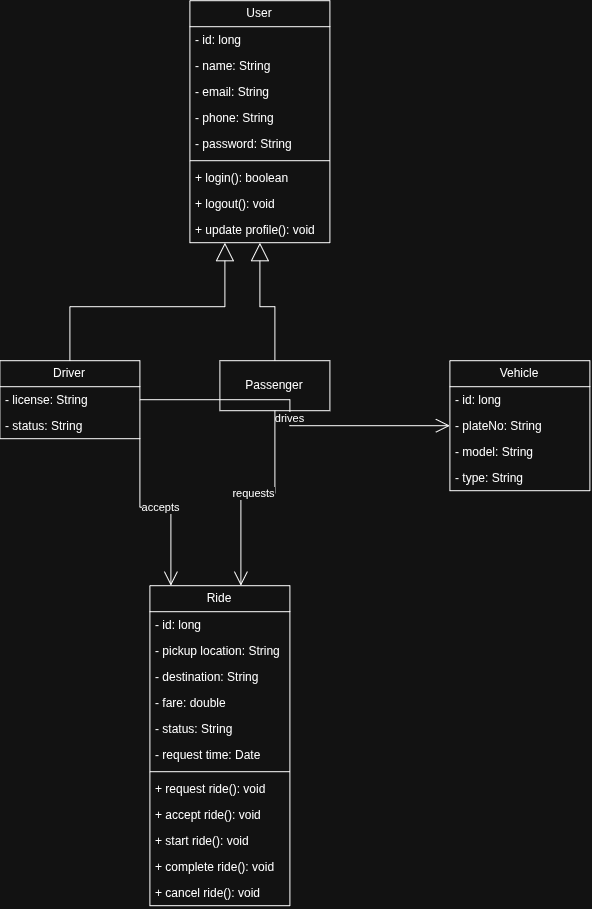

The diagram above was exported from draw.io. Its source (the exported page's mxGraphModel, read from the mxfile embedded in the PNG):
<mxGraphModel dx="717" dy="443" grid="1" gridSize="10" guides="1" tooltips="1" connect="1" arrows="1" fold="1" page="1" pageScale="1" pageWidth="827" pageHeight="1169" math="0" shadow="0">
  <root>
    <mxCell id="0" />
    <mxCell id="1" parent="0" />
    <mxCell id="2" edge="1" parent="1" source="13" style="edgeStyle=orthogonalEdgeStyle;rounded=0;orthogonalLoop=1;jettySize=auto;html=1;endArrow=block;endFill=0;endSize=16;exitX=0.5;exitY=0;exitDx=0;exitDy=0;entryX=0.25;entryY=1;entryDx=0;entryDy=0;" target="3">
      <mxGeometry relative="1" as="geometry" />
    </mxCell>
    <mxCell id="3" parent="1" style="swimlane;fontStyle=0;childLayout=stackLayout;horizontal=1;startSize=26;fillColor=none;horizontalStack=0;resizeParent=1;resizeParentMax=0;resizeLast=0;collapsible=1;marginBottom=0;whiteSpace=wrap;html=1;" value="User" vertex="1">
      <mxGeometry height="242" width="140" x="280" as="geometry" />
    </mxCell>
    <mxCell id="4" parent="3" style="text;strokeColor=none;fillColor=none;align=left;verticalAlign=top;spacingLeft=4;spacingRight=4;overflow=hidden;rotatable=0;points=[[0,0.5],[1,0.5]];portConstraint=eastwest;whiteSpace=wrap;html=1;" value="- id: long" vertex="1">
      <mxGeometry height="26" width="140" y="26" as="geometry" />
    </mxCell>
    <mxCell id="5" parent="3" style="text;strokeColor=none;fillColor=none;align=left;verticalAlign=top;spacingLeft=4;spacingRight=4;overflow=hidden;rotatable=0;points=[[0,0.5],[1,0.5]];portConstraint=eastwest;whiteSpace=wrap;html=1;" value="- name: String" vertex="1">
      <mxGeometry height="26" width="140" y="52" as="geometry" />
    </mxCell>
    <mxCell id="6" parent="3" style="text;strokeColor=none;fillColor=none;align=left;verticalAlign=top;spacingLeft=4;spacingRight=4;overflow=hidden;rotatable=0;points=[[0,0.5],[1,0.5]];portConstraint=eastwest;whiteSpace=wrap;html=1;" value="- email: String" vertex="1">
      <mxGeometry height="26" width="140" y="78" as="geometry" />
    </mxCell>
    <mxCell id="7" parent="3" style="text;strokeColor=none;fillColor=none;align=left;verticalAlign=top;spacingLeft=4;spacingRight=4;overflow=hidden;rotatable=0;points=[[0,0.5],[1,0.5]];portConstraint=eastwest;whiteSpace=wrap;html=1;" value="- phone: String" vertex="1">
      <mxGeometry height="26" width="140" y="104" as="geometry" />
    </mxCell>
    <mxCell id="8" parent="3" style="text;strokeColor=none;fillColor=none;align=left;verticalAlign=top;spacingLeft=4;spacingRight=4;overflow=hidden;rotatable=0;points=[[0,0.5],[1,0.5]];portConstraint=eastwest;whiteSpace=wrap;html=1;" value="- password: String" vertex="1">
      <mxGeometry height="26" width="140" y="130" as="geometry" />
    </mxCell>
    <mxCell id="9" parent="3" style="line;strokeWidth=1;fillColor=none;align=left;verticalAlign=middle;spacingTop=-1;spacingLeft=3;spacingRight=3;rotatable=0;labelPosition=right;points=[];portConstraint=eastwest;strokeColor=inherit;" value="" vertex="1">
      <mxGeometry height="8" width="140" y="156" as="geometry" />
    </mxCell>
    <mxCell id="10" parent="3" style="text;strokeColor=none;fillColor=none;align=left;verticalAlign=top;spacingLeft=4;spacingRight=4;overflow=hidden;rotatable=0;points=[[0,0.5],[1,0.5]];portConstraint=eastwest;whiteSpace=wrap;html=1;" value="+ login(): boolean" vertex="1">
      <mxGeometry height="26" width="140" y="164" as="geometry" />
    </mxCell>
    <mxCell id="11" parent="3" style="text;strokeColor=none;fillColor=none;align=left;verticalAlign=top;spacingLeft=4;spacingRight=4;overflow=hidden;rotatable=0;points=[[0,0.5],[1,0.5]];portConstraint=eastwest;whiteSpace=wrap;html=1;" value="+ logout(): void" vertex="1">
      <mxGeometry height="26" width="140" y="190" as="geometry" />
    </mxCell>
    <mxCell id="12" parent="3" style="text;strokeColor=none;fillColor=none;align=left;verticalAlign=top;spacingLeft=4;spacingRight=4;overflow=hidden;rotatable=0;points=[[0,0.5],[1,0.5]];portConstraint=eastwest;whiteSpace=wrap;html=1;" value="+ update profile(): void" vertex="1">
      <mxGeometry height="26" width="140" y="216" as="geometry" />
    </mxCell>
    <mxCell id="13" parent="1" style="swimlane;fontStyle=0;childLayout=stackLayout;horizontal=1;startSize=26;fillColor=none;horizontalStack=0;resizeParent=1;resizeParentMax=0;resizeLast=0;collapsible=1;marginBottom=0;whiteSpace=wrap;html=1;" value="Driver" vertex="1">
      <mxGeometry height="78" width="140" x="90" y="360" as="geometry" />
    </mxCell>
    <mxCell id="14" parent="13" style="text;strokeColor=none;fillColor=none;align=left;verticalAlign=top;spacingLeft=4;spacingRight=4;overflow=hidden;rotatable=0;points=[[0,0.5],[1,0.5]];portConstraint=eastwest;whiteSpace=wrap;html=1;" value="- license: String" vertex="1">
      <mxGeometry height="26" width="140" y="26" as="geometry" />
    </mxCell>
    <mxCell id="15" parent="13" style="text;strokeColor=none;fillColor=none;align=left;verticalAlign=top;spacingLeft=4;spacingRight=4;overflow=hidden;rotatable=0;points=[[0,0.5],[1,0.5]];portConstraint=eastwest;whiteSpace=wrap;html=1;" value="- status: String" vertex="1">
      <mxGeometry height="26" width="140" y="52" as="geometry" />
    </mxCell>
    <mxCell id="16" parent="1" style="swimlane;fontStyle=0;childLayout=stackLayout;horizontal=1;startSize=26;fillColor=none;horizontalStack=0;resizeParent=1;resizeParentMax=0;resizeLast=0;collapsible=1;marginBottom=0;whiteSpace=wrap;html=1;" value="Vehicle" vertex="1">
      <mxGeometry height="130" width="140" x="540" y="360" as="geometry" />
    </mxCell>
    <mxCell id="17" parent="16" style="text;strokeColor=none;fillColor=none;align=left;verticalAlign=top;spacingLeft=4;spacingRight=4;overflow=hidden;rotatable=0;points=[[0,0.5],[1,0.5]];portConstraint=eastwest;whiteSpace=wrap;html=1;" value="- id: long" vertex="1">
      <mxGeometry height="26" width="140" y="26" as="geometry" />
    </mxCell>
    <mxCell id="18" parent="16" style="text;strokeColor=none;fillColor=none;align=left;verticalAlign=top;spacingLeft=4;spacingRight=4;overflow=hidden;rotatable=0;points=[[0,0.5],[1,0.5]];portConstraint=eastwest;whiteSpace=wrap;html=1;" value="- plateNo: String" vertex="1">
      <mxGeometry height="26" width="140" y="52" as="geometry" />
    </mxCell>
    <mxCell id="19" parent="16" style="text;strokeColor=none;fillColor=none;align=left;verticalAlign=top;spacingLeft=4;spacingRight=4;overflow=hidden;rotatable=0;points=[[0,0.5],[1,0.5]];portConstraint=eastwest;whiteSpace=wrap;html=1;" value="- model: String" vertex="1">
      <mxGeometry height="26" width="140" y="78" as="geometry" />
    </mxCell>
    <mxCell id="20" parent="16" style="text;strokeColor=none;fillColor=none;align=left;verticalAlign=top;spacingLeft=4;spacingRight=4;overflow=hidden;rotatable=0;points=[[0,0.5],[1,0.5]];portConstraint=eastwest;whiteSpace=wrap;html=1;" value="- type: String" vertex="1">
      <mxGeometry height="26" width="140" y="104" as="geometry" />
    </mxCell>
    <mxCell id="21" parent="1" style="swimlane;fontStyle=0;childLayout=stackLayout;horizontal=1;startSize=26;fillColor=none;horizontalStack=0;resizeParent=1;resizeParentMax=0;resizeLast=0;collapsible=1;marginBottom=0;whiteSpace=wrap;html=1;" value="Ride" vertex="1">
      <mxGeometry height="320" width="140" x="240" y="585" as="geometry" />
    </mxCell>
    <mxCell id="22" parent="21" style="text;strokeColor=none;fillColor=none;align=left;verticalAlign=top;spacingLeft=4;spacingRight=4;overflow=hidden;rotatable=0;points=[[0,0.5],[1,0.5]];portConstraint=eastwest;whiteSpace=wrap;html=1;" value="- id: long" vertex="1">
      <mxGeometry height="26" width="140" y="26" as="geometry" />
    </mxCell>
    <mxCell id="23" parent="21" style="text;strokeColor=none;fillColor=none;align=left;verticalAlign=top;spacingLeft=4;spacingRight=4;overflow=hidden;rotatable=0;points=[[0,0.5],[1,0.5]];portConstraint=eastwest;whiteSpace=wrap;html=1;" value="- pickup location: String" vertex="1">
      <mxGeometry height="26" width="140" y="52" as="geometry" />
    </mxCell>
    <mxCell id="24" parent="21" style="text;strokeColor=none;fillColor=none;align=left;verticalAlign=top;spacingLeft=4;spacingRight=4;overflow=hidden;rotatable=0;points=[[0,0.5],[1,0.5]];portConstraint=eastwest;whiteSpace=wrap;html=1;" value="- destination: String" vertex="1">
      <mxGeometry height="26" width="140" y="78" as="geometry" />
    </mxCell>
    <mxCell id="25" parent="21" style="text;strokeColor=none;fillColor=none;align=left;verticalAlign=top;spacingLeft=4;spacingRight=4;overflow=hidden;rotatable=0;points=[[0,0.5],[1,0.5]];portConstraint=eastwest;whiteSpace=wrap;html=1;" value="- fare: double" vertex="1">
      <mxGeometry height="26" width="140" y="104" as="geometry" />
    </mxCell>
    <mxCell id="26" parent="21" style="text;strokeColor=none;fillColor=none;align=left;verticalAlign=top;spacingLeft=4;spacingRight=4;overflow=hidden;rotatable=0;points=[[0,0.5],[1,0.5]];portConstraint=eastwest;whiteSpace=wrap;html=1;" value="- status: String" vertex="1">
      <mxGeometry height="26" width="140" y="130" as="geometry" />
    </mxCell>
    <mxCell id="27" parent="21" style="text;strokeColor=none;fillColor=none;align=left;verticalAlign=top;spacingLeft=4;spacingRight=4;overflow=hidden;rotatable=0;points=[[0,0.5],[1,0.5]];portConstraint=eastwest;whiteSpace=wrap;html=1;" value="- request time: Date" vertex="1">
      <mxGeometry height="26" width="140" y="156" as="geometry" />
    </mxCell>
    <mxCell id="28" parent="21" style="line;strokeWidth=1;fillColor=none;align=left;verticalAlign=middle;spacingTop=-1;spacingLeft=3;spacingRight=3;rotatable=0;labelPosition=right;points=[];portConstraint=eastwest;strokeColor=inherit;" value="" vertex="1">
      <mxGeometry height="8" width="140" y="182" as="geometry" />
    </mxCell>
    <mxCell id="29" parent="21" style="text;strokeColor=none;fillColor=none;align=left;verticalAlign=top;spacingLeft=4;spacingRight=4;overflow=hidden;rotatable=0;points=[[0,0.5],[1,0.5]];portConstraint=eastwest;whiteSpace=wrap;html=1;" value="+ request ride(): void" vertex="1">
      <mxGeometry height="26" width="140" y="190" as="geometry" />
    </mxCell>
    <mxCell id="30" parent="21" style="text;strokeColor=none;fillColor=none;align=left;verticalAlign=top;spacingLeft=4;spacingRight=4;overflow=hidden;rotatable=0;points=[[0,0.5],[1,0.5]];portConstraint=eastwest;whiteSpace=wrap;html=1;" value="+ accept ride(): void" vertex="1">
      <mxGeometry height="26" width="140" y="216" as="geometry" />
    </mxCell>
    <mxCell id="31" parent="21" style="text;strokeColor=none;fillColor=none;align=left;verticalAlign=top;spacingLeft=4;spacingRight=4;overflow=hidden;rotatable=0;points=[[0,0.5],[1,0.5]];portConstraint=eastwest;whiteSpace=wrap;html=1;" value="+ start ride(): void" vertex="1">
      <mxGeometry height="26" width="140" y="242" as="geometry" />
    </mxCell>
    <mxCell id="32" parent="21" style="text;strokeColor=none;fillColor=none;align=left;verticalAlign=top;spacingLeft=4;spacingRight=4;overflow=hidden;rotatable=0;points=[[0,0.5],[1,0.5]];portConstraint=eastwest;whiteSpace=wrap;html=1;" value="+ complete ride(): void" vertex="1">
      <mxGeometry height="26" width="140" y="268" as="geometry" />
    </mxCell>
    <mxCell id="33" parent="21" style="text;strokeColor=none;fillColor=none;align=left;verticalAlign=top;spacingLeft=4;spacingRight=4;overflow=hidden;rotatable=0;points=[[0,0.5],[1,0.5]];portConstraint=eastwest;whiteSpace=wrap;html=1;" value="+ cancel ride(): void" vertex="1">
      <mxGeometry height="26" width="140" y="294" as="geometry" />
    </mxCell>
    <mxCell id="34" edge="1" parent="1" source="35" style="edgeStyle=orthogonalEdgeStyle;rounded=0;orthogonalLoop=1;jettySize=auto;html=1;endArrow=block;endFill=0;endSize=16;exitX=0.5;exitY=0;exitDx=0;exitDy=0;entryX=0.5;entryY=1;entryDx=0;entryDy=0;" target="3">
      <mxGeometry relative="1" as="geometry" />
    </mxCell>
    <mxCell id="35" parent="1" style="html=1;whiteSpace=wrap;" value="Passenger" vertex="1">
      <mxGeometry height="50" width="110" x="310" y="360" as="geometry" />
    </mxCell>
    <mxCell id="36" edge="1" parent="1" source="13" style="edgeStyle=orthogonalEdgeStyle;rounded=0;orthogonalLoop=1;jettySize=auto;html=1;endArrow=open;endFill=0;endSize=12;exitX=1;exitY=0.5;exitDx=0;exitDy=0;entryX=0;entryY=0.5;entryDx=0;entryDy=0;" target="16" value="drives">
      <mxGeometry relative="1" as="geometry" />
    </mxCell>
    <mxCell id="37" edge="1" parent="1" source="35" style="edgeStyle=orthogonalEdgeStyle;rounded=0;orthogonalLoop=1;jettySize=auto;html=1;endArrow=open;endFill=0;endSize=12;exitX=0.5;exitY=1;exitDx=0;exitDy=0;entryX=0.65;entryY=0;entryDx=0;entryDy=0;" target="21" value="requests">
      <mxGeometry relative="1" as="geometry" />
    </mxCell>
    <mxCell id="38" edge="1" parent="1" source="13" style="edgeStyle=orthogonalEdgeStyle;rounded=0;orthogonalLoop=1;jettySize=auto;html=1;endArrow=open;endFill=0;endSize=12;exitX=1;exitY=1;exitDx=0;exitDy=0;entryX=0.15;entryY=0;entryDx=0;entryDy=0;" target="21" value="accepts">
      <mxGeometry relative="1" as="geometry" />
    </mxCell>
  </root>
</mxGraphModel>